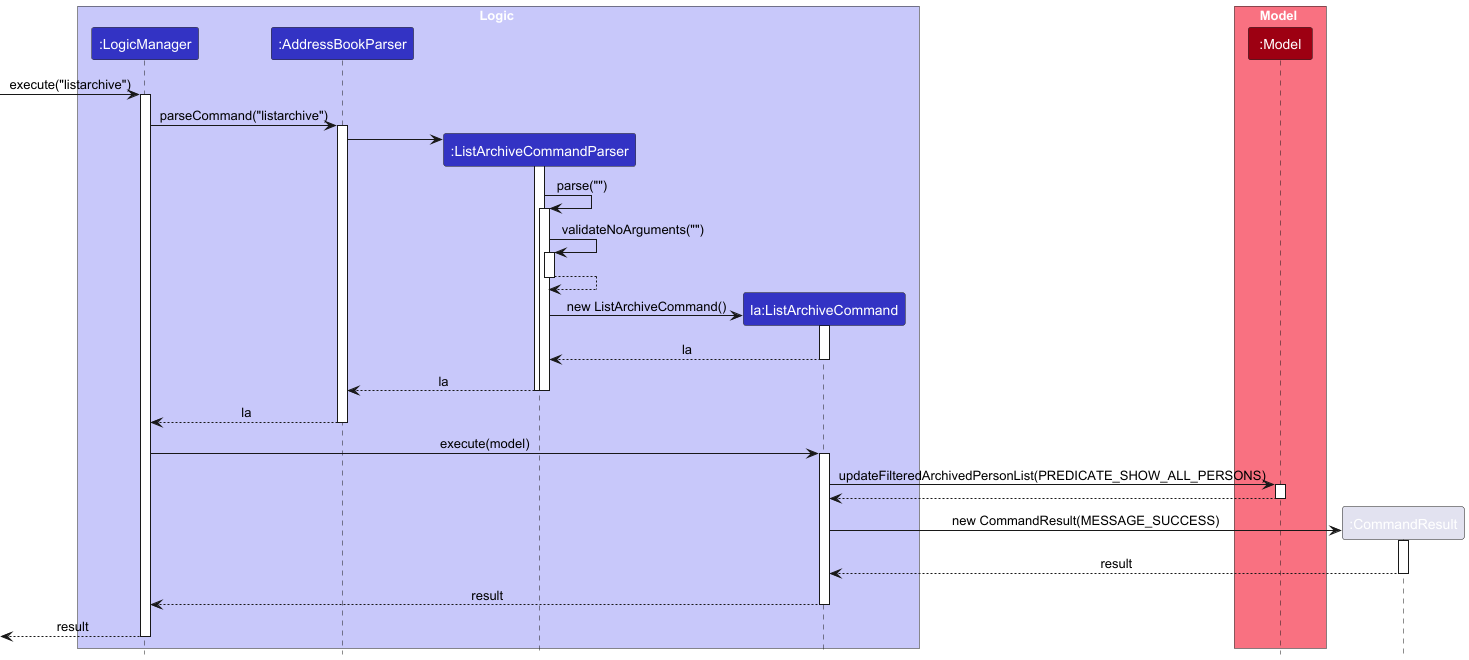

The diagram above was rendered by PlantUML. Its source (embedded in the PNG):
@startuml
!include style.puml
skinparam ArrowFontStyle plain

box Logic LOGIC_COLOR_T1
participant ":LogicManager" as LogicManager LOGIC_COLOR
participant ":AddressBookParser" as AddressBookParser LOGIC_COLOR
participant ":ListArchiveCommandParser" as ListArchiveCommandParser LOGIC_COLOR
participant "la:ListArchiveCommand" as ListArchiveCommand LOGIC_COLOR
end box

box Model MODEL_COLOR_T1
participant ":Model" as Model MODEL_COLOR
end box

[-> LogicManager : execute("listarchive")
activate LogicManager

LogicManager -> AddressBookParser : parseCommand("listarchive")
activate AddressBookParser

create ListArchiveCommandParser
AddressBookParser -> ListArchiveCommandParser
activate ListArchiveCommandParser

ListArchiveCommandParser -> ListArchiveCommandParser : parse("")
activate ListArchiveCommandParser

ListArchiveCommandParser -> ListArchiveCommandParser : validateNoArguments("")
activate ListArchiveCommandParser
ListArchiveCommandParser --> ListArchiveCommandParser
deactivate ListArchiveCommandParser

create ListArchiveCommand
ListArchiveCommandParser -> ListArchiveCommand : new ListArchiveCommand()
activate ListArchiveCommand
ListArchiveCommand --> ListArchiveCommandParser : la
deactivate ListArchiveCommand

ListArchiveCommandParser --> AddressBookParser : la
deactivate ListArchiveCommandParser
deactivate ListArchiveCommandParser

AddressBookParser --> LogicManager : la
deactivate AddressBookParser

LogicManager -> ListArchiveCommand : execute(model)
activate ListArchiveCommand

ListArchiveCommand -> Model : updateFilteredArchivedPersonList(PREDICATE_SHOW_ALL_PERSONS)
activate Model
Model --> ListArchiveCommand
deactivate Model

create ":CommandResult" as CommandResult
ListArchiveCommand -> CommandResult : new CommandResult(MESSAGE_SUCCESS)
activate CommandResult
CommandResult --> ListArchiveCommand : result
deactivate CommandResult

ListArchiveCommand --> LogicManager : result
deactivate ListArchiveCommand

[<-- LogicManager : result
deactivate LogicManager
@enduml